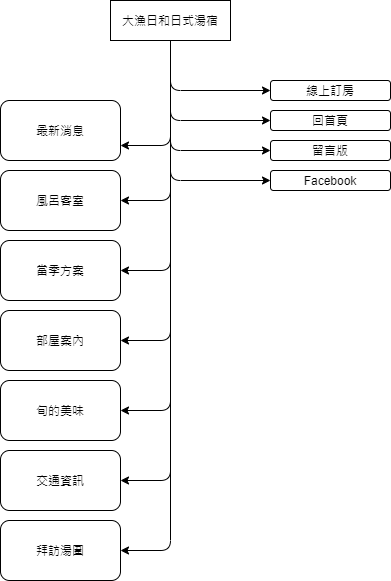

The diagram above was exported from draw.io. Its source (the exported page's mxGraphModel, read from the mxfile embedded in the PNG):
<mxGraphModel dx="1249" dy="645" grid="1" gridSize="10" guides="1" tooltips="1" connect="1" arrows="1" fold="1" page="1" pageScale="1" pageWidth="827" pageHeight="1169" math="0" shadow="0">
  <root>
    <mxCell id="0" />
    <mxCell id="1" parent="0" />
    <mxCell id="TWqmz0GeKnNh3BrSfWMX-8" style="edgeStyle=orthogonalEdgeStyle;curved=0;rounded=1;sketch=0;orthogonalLoop=1;jettySize=auto;html=1;exitX=0.5;exitY=1;exitDx=0;exitDy=0;entryX=0;entryY=0.5;entryDx=0;entryDy=0;" edge="1" parent="1" source="TWqmz0GeKnNh3BrSfWMX-1" target="TWqmz0GeKnNh3BrSfWMX-5">
      <mxGeometry relative="1" as="geometry" />
    </mxCell>
    <mxCell id="TWqmz0GeKnNh3BrSfWMX-9" style="edgeStyle=orthogonalEdgeStyle;curved=0;rounded=1;sketch=0;orthogonalLoop=1;jettySize=auto;html=1;exitX=0.5;exitY=1;exitDx=0;exitDy=0;entryX=0;entryY=0.5;entryDx=0;entryDy=0;" edge="1" parent="1" source="TWqmz0GeKnNh3BrSfWMX-1" target="TWqmz0GeKnNh3BrSfWMX-6">
      <mxGeometry relative="1" as="geometry" />
    </mxCell>
    <mxCell id="TWqmz0GeKnNh3BrSfWMX-10" style="edgeStyle=orthogonalEdgeStyle;curved=0;rounded=1;sketch=0;orthogonalLoop=1;jettySize=auto;html=1;exitX=0.5;exitY=1;exitDx=0;exitDy=0;entryX=0;entryY=0.5;entryDx=0;entryDy=0;" edge="1" parent="1" source="TWqmz0GeKnNh3BrSfWMX-1" target="TWqmz0GeKnNh3BrSfWMX-4">
      <mxGeometry relative="1" as="geometry" />
    </mxCell>
    <mxCell id="TWqmz0GeKnNh3BrSfWMX-11" style="edgeStyle=orthogonalEdgeStyle;curved=0;rounded=1;sketch=0;orthogonalLoop=1;jettySize=auto;html=1;exitX=0.5;exitY=1;exitDx=0;exitDy=0;entryX=0;entryY=0.5;entryDx=0;entryDy=0;" edge="1" parent="1" source="TWqmz0GeKnNh3BrSfWMX-1" target="TWqmz0GeKnNh3BrSfWMX-2">
      <mxGeometry relative="1" as="geometry" />
    </mxCell>
    <mxCell id="TWqmz0GeKnNh3BrSfWMX-17" style="edgeStyle=orthogonalEdgeStyle;curved=0;rounded=1;sketch=0;orthogonalLoop=1;jettySize=auto;html=1;exitX=0.5;exitY=1;exitDx=0;exitDy=0;entryX=1;entryY=0.75;entryDx=0;entryDy=0;" edge="1" parent="1" source="TWqmz0GeKnNh3BrSfWMX-1" target="TWqmz0GeKnNh3BrSfWMX-12">
      <mxGeometry relative="1" as="geometry" />
    </mxCell>
    <mxCell id="TWqmz0GeKnNh3BrSfWMX-18" style="edgeStyle=orthogonalEdgeStyle;curved=0;rounded=1;sketch=0;orthogonalLoop=1;jettySize=auto;html=1;entryX=1;entryY=0.5;entryDx=0;entryDy=0;" edge="1" parent="1" source="TWqmz0GeKnNh3BrSfWMX-1" target="TWqmz0GeKnNh3BrSfWMX-14">
      <mxGeometry relative="1" as="geometry" />
    </mxCell>
    <mxCell id="TWqmz0GeKnNh3BrSfWMX-19" style="edgeStyle=orthogonalEdgeStyle;curved=0;rounded=1;sketch=0;orthogonalLoop=1;jettySize=auto;html=1;entryX=1;entryY=0.5;entryDx=0;entryDy=0;" edge="1" parent="1" source="TWqmz0GeKnNh3BrSfWMX-1" target="TWqmz0GeKnNh3BrSfWMX-13">
      <mxGeometry relative="1" as="geometry" />
    </mxCell>
    <mxCell id="TWqmz0GeKnNh3BrSfWMX-20" style="edgeStyle=orthogonalEdgeStyle;curved=0;rounded=1;sketch=0;orthogonalLoop=1;jettySize=auto;html=1;entryX=1;entryY=0.5;entryDx=0;entryDy=0;" edge="1" parent="1" source="TWqmz0GeKnNh3BrSfWMX-1" target="TWqmz0GeKnNh3BrSfWMX-15">
      <mxGeometry relative="1" as="geometry" />
    </mxCell>
    <mxCell id="TWqmz0GeKnNh3BrSfWMX-21" style="edgeStyle=orthogonalEdgeStyle;curved=0;rounded=1;sketch=0;orthogonalLoop=1;jettySize=auto;html=1;entryX=1;entryY=0.5;entryDx=0;entryDy=0;" edge="1" parent="1" source="TWqmz0GeKnNh3BrSfWMX-1" target="TWqmz0GeKnNh3BrSfWMX-16">
      <mxGeometry relative="1" as="geometry" />
    </mxCell>
    <mxCell id="TWqmz0GeKnNh3BrSfWMX-23" style="edgeStyle=orthogonalEdgeStyle;curved=0;rounded=1;sketch=0;orthogonalLoop=1;jettySize=auto;html=1;entryX=1;entryY=0.5;entryDx=0;entryDy=0;" edge="1" parent="1" source="TWqmz0GeKnNh3BrSfWMX-1" target="TWqmz0GeKnNh3BrSfWMX-22">
      <mxGeometry relative="1" as="geometry" />
    </mxCell>
    <mxCell id="TWqmz0GeKnNh3BrSfWMX-25" style="edgeStyle=orthogonalEdgeStyle;curved=0;rounded=1;sketch=0;orthogonalLoop=1;jettySize=auto;html=1;entryX=1;entryY=0.5;entryDx=0;entryDy=0;" edge="1" parent="1" source="TWqmz0GeKnNh3BrSfWMX-1" target="TWqmz0GeKnNh3BrSfWMX-24">
      <mxGeometry relative="1" as="geometry" />
    </mxCell>
    <mxCell id="TWqmz0GeKnNh3BrSfWMX-1" value="大漁日和日式湯宿" style="rounded=0;whiteSpace=wrap;html=1;sketch=0;" vertex="1" parent="1">
      <mxGeometry x="380" y="100" width="120" height="40" as="geometry" />
    </mxCell>
    <mxCell id="TWqmz0GeKnNh3BrSfWMX-2" value="線上訂房" style="rounded=1;whiteSpace=wrap;html=1;sketch=0;" vertex="1" parent="1">
      <mxGeometry x="540" y="180" width="120" height="20" as="geometry" />
    </mxCell>
    <mxCell id="TWqmz0GeKnNh3BrSfWMX-4" value="回首頁" style="rounded=1;whiteSpace=wrap;html=1;sketch=0;" vertex="1" parent="1">
      <mxGeometry x="540" y="210" width="120" height="20" as="geometry" />
    </mxCell>
    <mxCell id="TWqmz0GeKnNh3BrSfWMX-5" value="留言版" style="rounded=1;whiteSpace=wrap;html=1;sketch=0;" vertex="1" parent="1">
      <mxGeometry x="540" y="240" width="120" height="20" as="geometry" />
    </mxCell>
    <mxCell id="TWqmz0GeKnNh3BrSfWMX-6" value="Facebook" style="rounded=1;whiteSpace=wrap;html=1;sketch=0;" vertex="1" parent="1">
      <mxGeometry x="540" y="270" width="120" height="20" as="geometry" />
    </mxCell>
    <mxCell id="TWqmz0GeKnNh3BrSfWMX-12" value="最新消息" style="rounded=1;whiteSpace=wrap;html=1;sketch=0;" vertex="1" parent="1">
      <mxGeometry x="270" y="200" width="120" height="60" as="geometry" />
    </mxCell>
    <mxCell id="TWqmz0GeKnNh3BrSfWMX-13" value="當季方案" style="rounded=1;whiteSpace=wrap;html=1;sketch=0;" vertex="1" parent="1">
      <mxGeometry x="270" y="340" width="120" height="60" as="geometry" />
    </mxCell>
    <mxCell id="TWqmz0GeKnNh3BrSfWMX-14" value="風呂客室" style="rounded=1;whiteSpace=wrap;html=1;sketch=0;" vertex="1" parent="1">
      <mxGeometry x="270" y="270" width="120" height="60" as="geometry" />
    </mxCell>
    <mxCell id="TWqmz0GeKnNh3BrSfWMX-15" value="部屋案內" style="rounded=1;whiteSpace=wrap;html=1;sketch=0;" vertex="1" parent="1">
      <mxGeometry x="270" y="410" width="120" height="60" as="geometry" />
    </mxCell>
    <mxCell id="TWqmz0GeKnNh3BrSfWMX-16" value="旬的美味" style="rounded=1;whiteSpace=wrap;html=1;sketch=0;" vertex="1" parent="1">
      <mxGeometry x="270" y="480" width="120" height="60" as="geometry" />
    </mxCell>
    <mxCell id="TWqmz0GeKnNh3BrSfWMX-22" value="交通資訊" style="rounded=1;whiteSpace=wrap;html=1;sketch=0;" vertex="1" parent="1">
      <mxGeometry x="270" y="550" width="120" height="60" as="geometry" />
    </mxCell>
    <mxCell id="TWqmz0GeKnNh3BrSfWMX-24" value="拜訪湯圍" style="rounded=1;whiteSpace=wrap;html=1;sketch=0;" vertex="1" parent="1">
      <mxGeometry x="270" y="620" width="120" height="60" as="geometry" />
    </mxCell>
  </root>
</mxGraphModel>